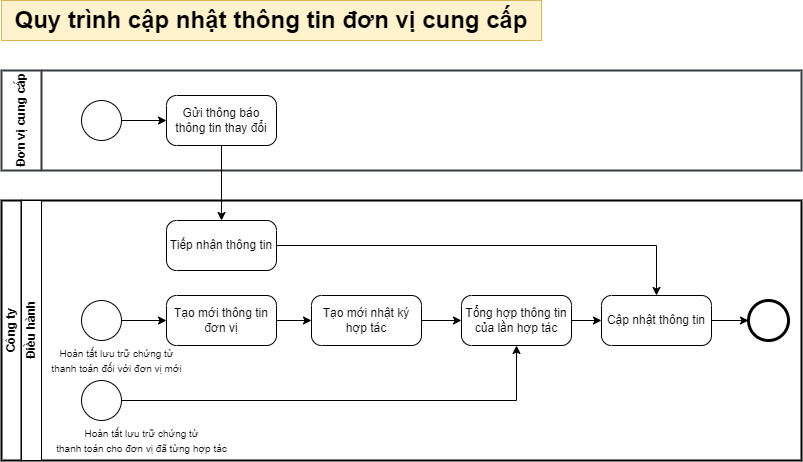

The diagram above was exported from draw.io. Its source (the exported page's mxGraphModel, read from the mxfile embedded in the PNG):
<mxGraphModel dx="3644" dy="3381" grid="1" gridSize="10" guides="1" tooltips="1" connect="1" arrows="1" fold="1" page="1" pageScale="1" pageWidth="827" pageHeight="1169" math="0" shadow="0">
  <root>
    <mxCell id="0" />
    <mxCell id="1" parent="0" />
    <mxCell id="2" value="&lt;span style=&quot;font-weight: 700;&quot; data-sider-select-id=&quot;f1715cd4-0e06-4c65-ace3-9fa5c822ec2a&quot;&gt;&lt;font style=&quot;font-size: 24px;&quot; data-sider-select-id=&quot;5e8768c1-a4c4-4723-98e7-fa203de4cf1b&quot;&gt;Quy trình cập nhật thông tin đơn vị cung cấp&lt;/font&gt;&lt;/span&gt;" style="rounded=0;whiteSpace=wrap;html=1;fillColor=#fff2cc;strokeColor=#d6b656;fontSize=24;movable=1;resizable=1;rotatable=1;deletable=1;editable=1;locked=0;connectable=1;" vertex="1" parent="1">
      <mxGeometry x="-1055" y="1300" width="540" height="40" as="geometry" />
    </mxCell>
    <mxCell id="3" value="Đơn vị cung cấp" style="swimlane;html=1;startSize=40;horizontal=0;fillColor=none;strokeColor=#36393d;strokeWidth=2;gradientColor=default;movable=1;resizable=1;rotatable=1;deletable=1;editable=1;locked=0;connectable=1;" vertex="1" parent="1">
      <mxGeometry x="-1055" y="1370" width="800" height="100" as="geometry" />
    </mxCell>
    <mxCell id="4" style="edgeStyle=orthogonalEdgeStyle;rounded=0;orthogonalLoop=1;jettySize=auto;html=1;movable=1;resizable=1;rotatable=1;deletable=1;editable=1;locked=0;connectable=1;" edge="1" parent="3" source="5" target="6">
      <mxGeometry relative="1" as="geometry" />
    </mxCell>
    <mxCell id="5" value="" style="points=[[0.145,0.145,0],[0.5,0,0],[0.855,0.145,0],[1,0.5,0],[0.855,0.855,0],[0.5,1,0],[0.145,0.855,0],[0,0.5,0]];shape=mxgraph.bpmn.event;html=1;verticalLabelPosition=bottom;labelBackgroundColor=#ffffff;verticalAlign=top;align=center;perimeter=ellipsePerimeter;outlineConnect=0;aspect=fixed;outline=standard;symbol=general;movable=1;resizable=1;rotatable=1;deletable=1;editable=1;locked=0;connectable=1;" vertex="1" parent="3">
      <mxGeometry x="80" y="30" width="40" height="40" as="geometry" />
    </mxCell>
    <mxCell id="6" value="Gửi thông báo thông tin thay đổi" style="points=[[0.25,0,0],[0.5,0,0],[0.75,0,0],[1,0.25,0],[1,0.5,0],[1,0.75,0],[0.75,1,0],[0.5,1,0],[0.25,1,0],[0,0.75,0],[0,0.5,0],[0,0.25,0]];shape=mxgraph.bpmn.task;whiteSpace=wrap;rectStyle=rounded;size=10;html=1;container=1;expand=0;collapsible=0;taskMarker=abstract;movable=1;resizable=1;rotatable=1;deletable=1;editable=1;locked=0;connectable=1;" vertex="1" parent="3">
      <mxGeometry x="165" y="25" width="110" height="50" as="geometry" />
    </mxCell>
    <mxCell id="7" value="Công ty" style="swimlane;html=1;childLayout=stackLayout;resizeParent=1;resizeParentMax=0;horizontal=0;startSize=20;horizontalStack=0;whiteSpace=wrap;strokeWidth=2;movable=1;resizable=1;rotatable=1;deletable=1;editable=1;locked=0;connectable=1;" vertex="1" parent="1">
      <mxGeometry x="-1055" y="1500" width="800" height="260" as="geometry" />
    </mxCell>
    <mxCell id="8" value="Điều hành&lt;span style=&quot;color: rgba(0, 0, 0, 0); font-family: monospace; font-size: 0px; font-weight: 400; text-align: start;&quot;&gt;%3CmxGraphModel%3E%3Croot%3E%3CmxCell%20id%3D%220%22%2F%3E%3CmxCell%20id%3D%221%22%20parent%3D%220%22%2F%3E%3CmxCell%20id%3D%222%22%20style%3D%22edgeStyle%3DorthogonalEdgeStyle%3Brounded%3D0%3BorthogonalLoop%3D1%3BjettySize%3Dauto%3Bhtml%3D1%3B%22%20edge%3D%221%22%20source%3D%223%22%20target%3D%229%22%20parent%3D%221%22%3E%3CmxGeometry%20relative%3D%221%22%20as%3D%22geometry%22%2F%3E%3C%2FmxCell%3E%3CmxCell%20id%3D%223%22%20value%3D%22%22%20style%3D%22points%3D%5B%5B0.145%2C0.145%2C0%5D%2C%5B0.5%2C0%2C0%5D%2C%5B0.855%2C0.145%2C0%5D%2C%5B1%2C0.5%2C0%5D%2C%5B0.855%2C0.855%2C0%5D%2C%5B0.5%2C1%2C0%5D%2C%5B0.145%2C0.855%2C0%5D%2C%5B0%2C0.5%2C0%5D%5D%3Bshape%3Dmxgraph.bpmn.event%3Bhtml%3D1%3BverticalLabelPosition%3Dbottom%3BlabelBackgroundColor%3D%23ffffff%3BverticalAlign%3Dtop%3Balign%3Dcenter%3Bperimeter%3DellipsePerimeter%3BoutlineConnect%3D0%3Baspect%3Dfixed%3Boutline%3Dstandard%3Bsymbol%3Dgeneral%3B%22%20vertex%3D%221%22%20parent%3D%221%22%3E%3CmxGeometry%20x%3D%22-3935.75%22%20y%3D%22-2807%22%20width%3D%2237.5%22%20height%3D%2237.5%22%20as%3D%22geometry%22%2F%3E%3C%2FmxCell%3E%3CmxCell%20id%3D%224%22%20value%3D%22Ho%C3%A0n%20t%E1%BA%A5t%20thanh%20to%C3%A1n%26lt%3Bdiv%26gt%3Bcho%20%C4%91%C6%A1n%20v%E1%BB%8B%20m%E1%BB%9Bi%26lt%3B%2Fdiv%26gt%3B%22%20style%3D%22text%3Bhtml%3D1%3Balign%3Dcenter%3BverticalAlign%3Dmiddle%3Bresizable%3D0%3Bpoints%3D%5B%5D%3Bautosize%3D1%3BstrokeColor%3Dnone%3BfillColor%3Dnone%3B%22%20vertex%3D%221%22%20parent%3D%221%22%3E%3CmxGeometry%20x%3D%22-3982%22%20y%3D%22-2769.5%22%20width%3D%22130%22%20height%3D%2240%22%20as%3D%22geometry%22%2F%3E%3C%2FmxCell%3E%3CmxCell%20id%3D%225%22%20style%3D%22edgeStyle%3DorthogonalEdgeStyle%3Brounded%3D0%3BorthogonalLoop%3D1%3BjettySize%3Dauto%3Bhtml%3D1%3B%22%20edge%3D%221%22%20source%3D%226%22%20target%3D%2211%22%20parent%3D%221%22%3E%3CmxGeometry%20relative%3D%221%22%20as%3D%22geometry%22%2F%3E%3C%2FmxCell%3E%3CmxCell%20id%3D%226%22%20value%3D%22%22%20style%3D%22points%3D%5B%5B0.145%2C0.145%2C0%5D%2C%5B0.5%2C0%2C0%5D%2C%5B0.855%2C0.145%2C0%5D%2C%5B1%2C0.5%2C0%5D%2C%5B0.855%2C0.855%2C0%5D%2C%5B0.5%2C1%2C0%5D%2C%5B0.145%2C0.855%2C0%5D%2C%5B0%2C0.5%2C0%5D%5D%3Bshape%3Dmxgraph.bpmn.event%3Bhtml%3D1%3BverticalLabelPosition%3Dbottom%3BlabelBackgroundColor%3D%23ffffff%3BverticalAlign%3Dtop%3Balign%3Dcenter%3Bperimeter%3DellipsePerimeter%3BoutlineConnect%3D0%3Baspect%3Dfixed%3Boutline%3Dstandard%3Bsymbol%3Dgeneral%3B%22%20vertex%3D%221%22%20parent%3D%221%22%3E%3CmxGeometry%20x%3D%22-3935.75%22%20y%3D%22-2706%22%20width%3D%2237.5%22%20height%3D%2237.5%22%20as%3D%22geometry%22%2F%3E%3C%2FmxCell%3E%3CmxCell%20id%3D%227%22%20value%3D%22Ho%C3%A0n%20t%E1%BA%A5t%20thanh%20to%C3%A1n%26lt%3Bdiv%26gt%3Bcho%20%C4%91%C6%A1n%20v%E1%BB%8B%20%C4%91%C3%A3%20t%E1%BB%ABng%20h%E1%BB%A3p%20t%C3%A1c%26lt%3B%2Fdiv%26gt%3B%22%20style%3D%22text%3Bhtml%3D1%3Balign%3Dcenter%3BverticalAlign%3Dmiddle%3Bresizable%3D0%3Bpoints%3D%5B%5D%3Bautosize%3D1%3BstrokeColor%3Dnone%3BfillColor%3Dnone%3B%22%20vertex%3D%221%22%20parent%3D%221%22%3E%3CmxGeometry%20x%3D%22-4002%22%20y%3D%22-2668.5%22%20width%3D%22170%22%20height%3D%2240%22%20as%3D%22geometry%22%2F%3E%3C%2FmxCell%3E%3CmxCell%20id%3D%228%22%20value%3D%22%22%20style%3D%22edgeStyle%3DorthogonalEdgeStyle%3Brounded%3D0%3BorthogonalLoop%3D1%3BjettySize%3Dauto%3Bhtml%3D1%3B%22%20edge%3D%221%22%20source%3D%229%22%20target%3D%2211%22%20parent%3D%221%22%3E%3CmxGeometry%20relative%3D%221%22%20as%3D%22geometry%22%2F%3E%3C%2FmxCell%3E%3CmxCell%20id%3D%229%22%20value%3D%22T%E1%BA%A1o%20m%E1%BB%9Bi%20th%C3%B4ng%20tin%20%C4%91%C6%A1n%20v%E1%BB%8B%22%20style%3D%22points%3D%5B%5B0.25%2C0%2C0%5D%2C%5B0.5%2C0%2C0%5D%2C%5B0.75%2C0%2C0%5D%2C%5B1%2C0.25%2C0%5D%2C%5B1%2C0.5%2C0%5D%2C%5B1%2C0.75%2C0%5D%2C%5B0.75%2C1%2C0%5D%2C%5B0.5%2C1%2C0%5D%2C%5B0.25%2C1%2C0%5D%2C%5B0%2C0.75%2C0%5D%2C%5B0%2C0.5%2C0%5D%2C%5B0%2C0.25%2C0%5D%5D%3Bshape%3Dmxgraph.bpmn.task%3BwhiteSpace%3Dwrap%3BrectStyle%3Drounded%3Bsize%3D10%3Bhtml%3D1%3Bcontainer%3D1%3Bexpand%3D0%3Bcollapsible%3D0%3BtaskMarker%3Dabstract%3B%22%20vertex%3D%221%22%20parent%3D%221%22%3E%3CmxGeometry%20x%3D%22-3840%22%20y%3D%22-2816.75%22%20width%3D%22101%22%20height%3D%2257%22%20as%3D%22geometry%22%2F%3E%3C%2FmxCell%3E%3CmxCell%20id%3D%2210%22%20value%3D%22%22%20style%3D%22edgeStyle%3DorthogonalEdgeStyle%3Brounded%3D0%3BorthogonalLoop%3D1%3BjettySize%3Dauto%3Bhtml%3D1%3B%22%20edge%3D%221%22%20source%3D%2211%22%20parent%3D%221%22%3E%3CmxGeometry%20relative%3D%221%22%20as%3D%22geometry%22%3E%3CmxPoint%20x%3D%22-3580%22%20y%3D%22-2788.478260869565%22%20as%3D%22targetPoint%22%2F%3E%3C%2FmxGeometry%3E%3C%2FmxCell%3E%3CmxCell%20id%3D%2211%22%20value%3D%22T%E1%BA%A1o%20m%E1%BB%9Bi%20nh%E1%BA%ADt%20k%C3%BD%20h%E1%BB%A3p%20t%C3%A1c%22%20style%3D%22points%3D%5B%5B0.25%2C0%2C0%5D%2C%5B0.5%2C0%2C0%5D%2C%5B0.75%2C0%2C0%5D%2C%5B1%2C0.25%2C0%5D%2C%5B1%2C0.5%2C0%5D%2C%5B1%2C0.75%2C0%5D%2C%5B0.75%2C1%2C0%5D%2C%5B0.5%2C1%2C0%5D%2C%5B0.25%2C1%2C0%5D%2C%5B0%2C0.75%2C0%5D%2C%5B0%2C0.5%2C0%5D%2C%5B0%2C0.25%2C0%5D%5D%3Bshape%3Dmxgraph.bpmn.task%3BwhiteSpace%3Dwrap%3BrectStyle%3Drounded%3Bsize%3D10%3Bhtml%3D1%3Bcontainer%3D1%3Bexpand%3D0%3Bcollapsible%3D0%3BtaskMarker%3Dabstract%3B%22%20vertex%3D%221%22%20parent%3D%221%22%3E%3CmxGeometry%20x%3D%22-3710%22%20y%3D%22-2817%22%20width%3D%22101%22%20height%3D%2257%22%20as%3D%22geometry%22%2F%3E%3C%2FmxCell%3E%3C%2Froot%3E%3C%2FmxGraphModel%3E&lt;/span&gt;" style="swimlane;html=1;startSize=20;horizontal=0;movable=1;resizable=1;rotatable=1;deletable=1;editable=1;locked=0;connectable=1;" vertex="1" parent="7">
      <mxGeometry x="20" width="780" height="260" as="geometry" />
    </mxCell>
    <mxCell id="9" style="edgeStyle=orthogonalEdgeStyle;rounded=0;orthogonalLoop=1;jettySize=auto;html=1;movable=1;resizable=1;rotatable=1;deletable=1;editable=1;locked=0;connectable=1;" edge="1" parent="8" source="10" target="15">
      <mxGeometry relative="1" as="geometry" />
    </mxCell>
    <mxCell id="10" value="" style="points=[[0.145,0.145,0],[0.5,0,0],[0.855,0.145,0],[1,0.5,0],[0.855,0.855,0],[0.5,1,0],[0.145,0.855,0],[0,0.5,0]];shape=mxgraph.bpmn.event;html=1;verticalLabelPosition=bottom;labelBackgroundColor=#ffffff;verticalAlign=top;align=center;perimeter=ellipsePerimeter;outlineConnect=0;aspect=fixed;outline=standard;symbol=general;movable=1;resizable=1;rotatable=1;deletable=1;editable=1;locked=0;connectable=1;" vertex="1" parent="8">
      <mxGeometry x="60" y="100" width="40" height="40" as="geometry" />
    </mxCell>
    <mxCell id="11" value="&lt;font style=&quot;font-size: 10px;&quot;&gt;Hoàn tất lưu trữ chứng từ&lt;br&gt;thanh toán đối với đơn vị mới&lt;/font&gt;" style="text;html=1;align=center;verticalAlign=middle;resizable=1;points=[];autosize=1;strokeColor=none;fillColor=none;movable=1;rotatable=1;deletable=1;editable=1;locked=0;connectable=1;" vertex="1" parent="8">
      <mxGeometry x="20" y="140" width="150" height="40" as="geometry" />
    </mxCell>
    <mxCell id="12" style="edgeStyle=orthogonalEdgeStyle;rounded=0;orthogonalLoop=1;jettySize=auto;html=1;exitX=1;exitY=0.5;exitDx=0;exitDy=0;exitPerimeter=0;movable=1;resizable=1;rotatable=1;deletable=1;editable=1;locked=0;connectable=1;" edge="1" parent="8" source="13" target="22">
      <mxGeometry relative="1" as="geometry" />
    </mxCell>
    <mxCell id="13" value="" style="points=[[0.145,0.145,0],[0.5,0,0],[0.855,0.145,0],[1,0.5,0],[0.855,0.855,0],[0.5,1,0],[0.145,0.855,0],[0,0.5,0]];shape=mxgraph.bpmn.event;html=1;verticalLabelPosition=bottom;labelBackgroundColor=#ffffff;verticalAlign=top;align=center;perimeter=ellipsePerimeter;outlineConnect=0;aspect=fixed;outline=standard;symbol=general;movable=1;resizable=1;rotatable=1;deletable=1;editable=1;locked=0;connectable=1;" vertex="1" parent="8">
      <mxGeometry x="60" y="180" width="40" height="40" as="geometry" />
    </mxCell>
    <mxCell id="14" value="" style="edgeStyle=orthogonalEdgeStyle;rounded=0;orthogonalLoop=1;jettySize=auto;html=1;movable=1;resizable=1;rotatable=1;deletable=1;editable=1;locked=0;connectable=1;" edge="1" parent="8" source="15" target="17">
      <mxGeometry relative="1" as="geometry" />
    </mxCell>
    <mxCell id="15" value="Tạo mới thông tin đơn vị" style="points=[[0.25,0,0],[0.5,0,0],[0.75,0,0],[1,0.25,0],[1,0.5,0],[1,0.75,0],[0.75,1,0],[0.5,1,0],[0.25,1,0],[0,0.75,0],[0,0.5,0],[0,0.25,0]];shape=mxgraph.bpmn.task;whiteSpace=wrap;rectStyle=rounded;size=10;html=1;container=1;expand=0;collapsible=0;taskMarker=abstract;movable=1;resizable=1;rotatable=1;deletable=1;editable=1;locked=0;connectable=1;" vertex="1" parent="8">
      <mxGeometry x="145" y="95" width="110" height="50" as="geometry" />
    </mxCell>
    <mxCell id="16" value="" style="edgeStyle=orthogonalEdgeStyle;rounded=0;orthogonalLoop=1;jettySize=auto;html=1;movable=1;resizable=1;rotatable=1;deletable=1;editable=1;locked=0;connectable=1;" edge="1" parent="8" source="17" target="22">
      <mxGeometry relative="1" as="geometry" />
    </mxCell>
    <mxCell id="17" value="Tạo mới nhật ký hợp tác" style="points=[[0.25,0,0],[0.5,0,0],[0.75,0,0],[1,0.25,0],[1,0.5,0],[1,0.75,0],[0.75,1,0],[0.5,1,0],[0.25,1,0],[0,0.75,0],[0,0.5,0],[0,0.25,0]];shape=mxgraph.bpmn.task;whiteSpace=wrap;rectStyle=rounded;size=10;html=1;container=1;expand=0;collapsible=0;taskMarker=abstract;movable=1;resizable=1;rotatable=1;deletable=1;editable=1;locked=0;connectable=1;" vertex="1" parent="8">
      <mxGeometry x="290" y="95" width="110" height="50" as="geometry" />
    </mxCell>
    <mxCell id="18" value="&lt;font style=&quot;font-size: 10px;&quot;&gt;Hoàn tất lưu trữ chứng từ&lt;br&gt;&lt;span style=&quot;background-color: initial;&quot;&gt;thanh toán&amp;nbsp;&lt;/span&gt;&lt;/font&gt;&lt;span style=&quot;font-size: 10px; background-color: initial;&quot;&gt;cho đơn vị&amp;nbsp;&lt;/span&gt;&lt;span style=&quot;font-size: 10px; background-color: initial;&quot;&gt;đã từng hợp tác&lt;/span&gt;" style="text;html=1;align=center;verticalAlign=middle;resizable=1;points=[];autosize=1;strokeColor=none;fillColor=none;movable=1;rotatable=1;deletable=1;editable=1;locked=0;connectable=1;" vertex="1" parent="8">
      <mxGeometry x="25" y="220" width="190" height="40" as="geometry" />
    </mxCell>
    <mxCell id="19" style="edgeStyle=orthogonalEdgeStyle;rounded=0;orthogonalLoop=1;jettySize=auto;html=1;movable=1;resizable=1;rotatable=1;deletable=1;editable=1;locked=0;connectable=1;" edge="1" parent="8" source="20" target="24">
      <mxGeometry relative="1" as="geometry" />
    </mxCell>
    <mxCell id="20" value="Tiếp nhận thông tin" style="points=[[0.25,0,0],[0.5,0,0],[0.75,0,0],[1,0.25,0],[1,0.5,0],[1,0.75,0],[0.75,1,0],[0.5,1,0],[0.25,1,0],[0,0.75,0],[0,0.5,0],[0,0.25,0]];shape=mxgraph.bpmn.task;whiteSpace=wrap;rectStyle=rounded;size=10;html=1;container=1;expand=0;collapsible=0;taskMarker=abstract;movable=1;resizable=1;rotatable=1;deletable=1;editable=1;locked=0;connectable=1;" vertex="1" parent="8">
      <mxGeometry x="145" y="20" width="110" height="50" as="geometry" />
    </mxCell>
    <mxCell id="21" value="" style="edgeStyle=orthogonalEdgeStyle;rounded=0;orthogonalLoop=1;jettySize=auto;html=1;movable=1;resizable=1;rotatable=1;deletable=1;editable=1;locked=0;connectable=1;" edge="1" parent="8" source="22" target="24">
      <mxGeometry relative="1" as="geometry" />
    </mxCell>
    <mxCell id="22" value="Tổng hợp thông tin của lần hợp tác" style="points=[[0.25,0,0],[0.5,0,0],[0.75,0,0],[1,0.25,0],[1,0.5,0],[1,0.75,0],[0.75,1,0],[0.5,1,0],[0.25,1,0],[0,0.75,0],[0,0.5,0],[0,0.25,0]];shape=mxgraph.bpmn.task;whiteSpace=wrap;rectStyle=rounded;size=10;html=1;container=1;expand=0;collapsible=0;taskMarker=abstract;movable=1;resizable=1;rotatable=1;deletable=1;editable=1;locked=0;connectable=1;" vertex="1" parent="8">
      <mxGeometry x="440" y="95" width="110" height="50" as="geometry" />
    </mxCell>
    <mxCell id="23" value="" style="edgeStyle=orthogonalEdgeStyle;rounded=0;orthogonalLoop=1;jettySize=auto;html=1;movable=1;resizable=1;rotatable=1;deletable=1;editable=1;locked=0;connectable=1;" edge="1" parent="8" source="24" target="25">
      <mxGeometry relative="1" as="geometry">
        <mxPoint x="711" y="158.46666666666624" as="targetPoint" />
      </mxGeometry>
    </mxCell>
    <mxCell id="24" value="Cập nhật thông tin" style="points=[[0.25,0,0],[0.5,0,0],[0.75,0,0],[1,0.25,0],[1,0.5,0],[1,0.75,0],[0.75,1,0],[0.5,1,0],[0.25,1,0],[0,0.75,0],[0,0.5,0],[0,0.25,0]];shape=mxgraph.bpmn.task;whiteSpace=wrap;rectStyle=rounded;size=10;html=1;container=1;expand=0;collapsible=0;taskMarker=abstract;movable=1;resizable=1;rotatable=1;deletable=1;editable=1;locked=0;connectable=1;" vertex="1" parent="8">
      <mxGeometry x="580" y="95" width="110" height="50" as="geometry" />
    </mxCell>
    <mxCell id="25" value="" style="points=[[0.145,0.145,0],[0.5,0,0],[0.855,0.145,0],[1,0.5,0],[0.855,0.855,0],[0.5,1,0],[0.145,0.855,0],[0,0.5,0]];shape=mxgraph.bpmn.event;html=1;verticalLabelPosition=bottom;labelBackgroundColor=#ffffff;verticalAlign=top;align=center;perimeter=ellipsePerimeter;outlineConnect=0;aspect=fixed;outline=end;symbol=terminate2;movable=1;resizable=1;rotatable=1;deletable=1;editable=1;locked=0;connectable=1;" vertex="1" parent="8">
      <mxGeometry x="727" y="100" width="40" height="40" as="geometry" />
    </mxCell>
    <mxCell id="26" value="" style="edgeStyle=orthogonalEdgeStyle;rounded=0;orthogonalLoop=1;jettySize=auto;html=1;movable=1;resizable=1;rotatable=1;deletable=1;editable=1;locked=0;connectable=1;" edge="1" source="6" target="20" parent="1">
      <mxGeometry relative="1" as="geometry" />
    </mxCell>
  </root>
</mxGraphModel>